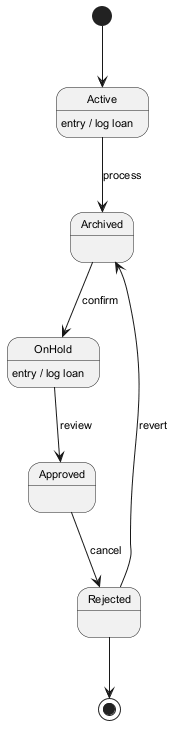

The diagram above was rendered by PlantUML. Its source (embedded in the PNG):
@startuml
skinparam defaultFontSize 11
[*] --> Active
Active --> Archived : process
Active : entry / log loan
Archived --> OnHold : confirm
OnHold --> Approved : review
OnHold : entry / log loan
Approved --> Rejected : cancel
Rejected --> Archived : revert
Rejected --> [*]
@enduml